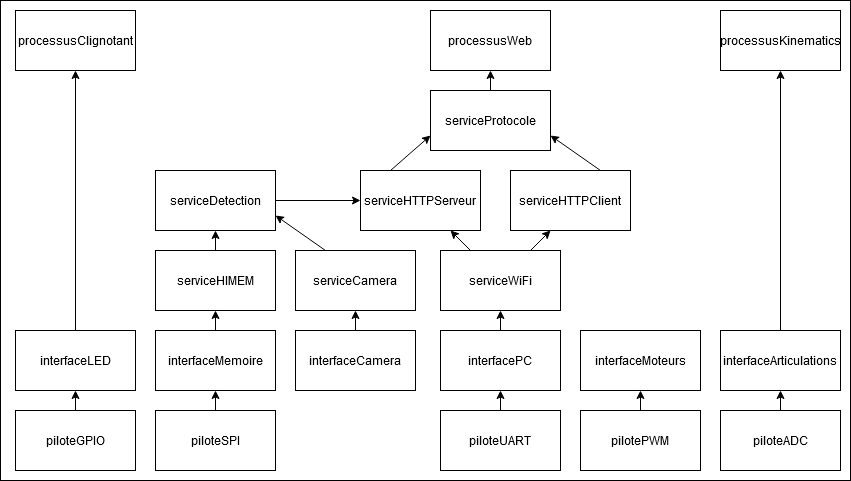

The diagram above was exported from draw.io. Its source (the exported page's mxGraphModel, read from the mxfile embedded in the PNG):
<mxGraphModel dx="1108" dy="479" grid="1" gridSize="10" guides="1" tooltips="1" connect="1" arrows="1" fold="1" page="1" pageScale="1" pageWidth="850" pageHeight="1100" math="0" shadow="0">
  <root>
    <mxCell id="U6DwOzgMG_lYWACa26dZ-0" />
    <mxCell id="U6DwOzgMG_lYWACa26dZ-1" parent="U6DwOzgMG_lYWACa26dZ-0" />
    <mxCell id="6kr7YoPCgyPERzuzTv95-32" value="" style="rounded=0;whiteSpace=wrap;html=1;" vertex="1" parent="U6DwOzgMG_lYWACa26dZ-1">
      <mxGeometry x="10" y="10" width="850" height="480" as="geometry" />
    </mxCell>
    <mxCell id="CsXzX_h-XKhd14ciJJky-0" value="serviceWiFi" style="rounded=0;whiteSpace=wrap;html=1;" vertex="1" parent="U6DwOzgMG_lYWACa26dZ-1">
      <mxGeometry x="450" y="260" width="120" height="60" as="geometry" />
    </mxCell>
    <mxCell id="nShkC2kAt3FgizHFOFgY-0" value="piloteADC" style="rounded=0;whiteSpace=wrap;html=1;" vertex="1" parent="U6DwOzgMG_lYWACa26dZ-1">
      <mxGeometry x="730" y="420" width="120" height="60" as="geometry" />
    </mxCell>
    <mxCell id="nShkC2kAt3FgizHFOFgY-1" value="piloteGPIO" style="rounded=0;whiteSpace=wrap;html=1;" vertex="1" parent="U6DwOzgMG_lYWACa26dZ-1">
      <mxGeometry x="25" y="420" width="120" height="60" as="geometry" />
    </mxCell>
    <mxCell id="nShkC2kAt3FgizHFOFgY-2" value="pilotePWM" style="rounded=0;whiteSpace=wrap;html=1;" vertex="1" parent="U6DwOzgMG_lYWACa26dZ-1">
      <mxGeometry x="590" y="420" width="120" height="60" as="geometry" />
    </mxCell>
    <mxCell id="nShkC2kAt3FgizHFOFgY-3" value="piloteSPI" style="rounded=0;whiteSpace=wrap;html=1;" vertex="1" parent="U6DwOzgMG_lYWACa26dZ-1">
      <mxGeometry x="165" y="420" width="120" height="60" as="geometry" />
    </mxCell>
    <mxCell id="nShkC2kAt3FgizHFOFgY-6" value="piloteUART" style="rounded=0;whiteSpace=wrap;html=1;" vertex="1" parent="U6DwOzgMG_lYWACa26dZ-1">
      <mxGeometry x="450" y="420" width="120" height="60" as="geometry" />
    </mxCell>
    <mxCell id="nShkC2kAt3FgizHFOFgY-8" value="&lt;div&gt;serviceHTTPServeur&lt;/div&gt;" style="rounded=0;whiteSpace=wrap;html=1;" vertex="1" parent="U6DwOzgMG_lYWACa26dZ-1">
      <mxGeometry x="370" y="180" width="120" height="60" as="geometry" />
    </mxCell>
    <mxCell id="nShkC2kAt3FgizHFOFgY-9" value="&lt;div&gt;serviceHTTPClient&lt;/div&gt;" style="rounded=0;whiteSpace=wrap;html=1;" vertex="1" parent="U6DwOzgMG_lYWACa26dZ-1">
      <mxGeometry x="520" y="180" width="120" height="60" as="geometry" />
    </mxCell>
    <mxCell id="nShkC2kAt3FgizHFOFgY-11" value="&lt;div&gt;serviceHIMEM&lt;/div&gt;" style="rounded=0;whiteSpace=wrap;html=1;" vertex="1" parent="U6DwOzgMG_lYWACa26dZ-1">
      <mxGeometry x="165" y="260" width="120" height="60" as="geometry" />
    </mxCell>
    <mxCell id="nShkC2kAt3FgizHFOFgY-12" value="interfaceArticulations" style="rounded=0;whiteSpace=wrap;html=1;" vertex="1" parent="U6DwOzgMG_lYWACa26dZ-1">
      <mxGeometry x="730" y="340" width="120" height="60" as="geometry" />
    </mxCell>
    <mxCell id="nShkC2kAt3FgizHFOFgY-13" value="interfaceLED" style="rounded=0;whiteSpace=wrap;html=1;" vertex="1" parent="U6DwOzgMG_lYWACa26dZ-1">
      <mxGeometry x="25" y="340" width="120" height="60" as="geometry" />
    </mxCell>
    <mxCell id="nShkC2kAt3FgizHFOFgY-14" value="interfaceMoteurs" style="rounded=0;whiteSpace=wrap;html=1;" vertex="1" parent="U6DwOzgMG_lYWACa26dZ-1">
      <mxGeometry x="590" y="340" width="120" height="60" as="geometry" />
    </mxCell>
    <mxCell id="nShkC2kAt3FgizHFOFgY-15" value="interfaceMemoire" style="rounded=0;whiteSpace=wrap;html=1;" vertex="1" parent="U6DwOzgMG_lYWACa26dZ-1">
      <mxGeometry x="165" y="340" width="120" height="60" as="geometry" />
    </mxCell>
    <mxCell id="nShkC2kAt3FgizHFOFgY-17" value="interfacePC" style="rounded=0;whiteSpace=wrap;html=1;" vertex="1" parent="U6DwOzgMG_lYWACa26dZ-1">
      <mxGeometry x="450" y="340" width="120" height="60" as="geometry" />
    </mxCell>
    <mxCell id="6kr7YoPCgyPERzuzTv95-0" value="processusClignotant" style="rounded=0;whiteSpace=wrap;html=1;" vertex="1" parent="U6DwOzgMG_lYWACa26dZ-1">
      <mxGeometry x="25" y="20" width="120" height="60" as="geometry" />
    </mxCell>
    <mxCell id="6kr7YoPCgyPERzuzTv95-2" value="serviceCamera" style="rounded=0;whiteSpace=wrap;html=1;" vertex="1" parent="U6DwOzgMG_lYWACa26dZ-1">
      <mxGeometry x="305" y="260" width="120" height="60" as="geometry" />
    </mxCell>
    <mxCell id="6kr7YoPCgyPERzuzTv95-4" value="serviceProtocole" style="rounded=0;whiteSpace=wrap;html=1;" vertex="1" parent="U6DwOzgMG_lYWACa26dZ-1">
      <mxGeometry x="440" y="100" width="120" height="60" as="geometry" />
    </mxCell>
    <mxCell id="6kr7YoPCgyPERzuzTv95-6" value="&lt;div&gt;processusKinematics&lt;/div&gt;" style="rounded=0;whiteSpace=wrap;html=1;" vertex="1" parent="U6DwOzgMG_lYWACa26dZ-1">
      <mxGeometry x="730" y="20" width="120" height="60" as="geometry" />
    </mxCell>
    <mxCell id="6kr7YoPCgyPERzuzTv95-7" value="interfaceCamera" style="rounded=0;whiteSpace=wrap;html=1;" vertex="1" parent="U6DwOzgMG_lYWACa26dZ-1">
      <mxGeometry x="305" y="340" width="120" height="60" as="geometry" />
    </mxCell>
    <mxCell id="6kr7YoPCgyPERzuzTv95-8" value="" style="endArrow=classic;html=1;exitX=0.5;exitY=0;exitDx=0;exitDy=0;entryX=0.5;entryY=1;entryDx=0;entryDy=0;" edge="1" parent="U6DwOzgMG_lYWACa26dZ-1" source="nShkC2kAt3FgizHFOFgY-6" target="nShkC2kAt3FgizHFOFgY-17">
      <mxGeometry width="50" height="50" relative="1" as="geometry">
        <mxPoint x="530" y="300" as="sourcePoint" />
        <mxPoint x="580" y="250" as="targetPoint" />
      </mxGeometry>
    </mxCell>
    <mxCell id="6kr7YoPCgyPERzuzTv95-9" value="" style="endArrow=classic;html=1;exitX=0.5;exitY=0;exitDx=0;exitDy=0;" edge="1" parent="U6DwOzgMG_lYWACa26dZ-1" source="nShkC2kAt3FgizHFOFgY-3" target="nShkC2kAt3FgizHFOFgY-15">
      <mxGeometry width="50" height="50" relative="1" as="geometry">
        <mxPoint x="385" y="300" as="sourcePoint" />
        <mxPoint x="435" y="250" as="targetPoint" />
      </mxGeometry>
    </mxCell>
    <mxCell id="6kr7YoPCgyPERzuzTv95-10" value="" style="endArrow=classic;html=1;exitX=0.5;exitY=0;exitDx=0;exitDy=0;entryX=0.5;entryY=1;entryDx=0;entryDy=0;" edge="1" parent="U6DwOzgMG_lYWACa26dZ-1" source="nShkC2kAt3FgizHFOFgY-0" target="nShkC2kAt3FgizHFOFgY-12">
      <mxGeometry width="50" height="50" relative="1" as="geometry">
        <mxPoint x="530" y="300" as="sourcePoint" />
        <mxPoint x="580" y="250" as="targetPoint" />
      </mxGeometry>
    </mxCell>
    <mxCell id="6kr7YoPCgyPERzuzTv95-11" value="" style="endArrow=classic;html=1;exitX=0.5;exitY=0;exitDx=0;exitDy=0;entryX=0.5;entryY=1;entryDx=0;entryDy=0;" edge="1" parent="U6DwOzgMG_lYWACa26dZ-1" source="nShkC2kAt3FgizHFOFgY-2" target="nShkC2kAt3FgizHFOFgY-14">
      <mxGeometry width="50" height="50" relative="1" as="geometry">
        <mxPoint x="530" y="300" as="sourcePoint" />
        <mxPoint x="580" y="250" as="targetPoint" />
      </mxGeometry>
    </mxCell>
    <mxCell id="6kr7YoPCgyPERzuzTv95-12" value="" style="endArrow=classic;html=1;exitX=0.5;exitY=0;exitDx=0;exitDy=0;entryX=0.5;entryY=1;entryDx=0;entryDy=0;" edge="1" parent="U6DwOzgMG_lYWACa26dZ-1" source="nShkC2kAt3FgizHFOFgY-1" target="nShkC2kAt3FgizHFOFgY-13">
      <mxGeometry width="50" height="50" relative="1" as="geometry">
        <mxPoint x="385" y="300" as="sourcePoint" />
        <mxPoint x="435" y="250" as="targetPoint" />
      </mxGeometry>
    </mxCell>
    <mxCell id="6kr7YoPCgyPERzuzTv95-13" value="&lt;div&gt;serviceDetection&lt;/div&gt;" style="rounded=0;whiteSpace=wrap;html=1;" vertex="1" parent="U6DwOzgMG_lYWACa26dZ-1">
      <mxGeometry x="165" y="180" width="120" height="60" as="geometry" />
    </mxCell>
    <mxCell id="6kr7YoPCgyPERzuzTv95-14" value="" style="endArrow=classic;html=1;exitX=0.5;exitY=0;exitDx=0;exitDy=0;entryX=0.5;entryY=1;entryDx=0;entryDy=0;" edge="1" parent="U6DwOzgMG_lYWACa26dZ-1" source="nShkC2kAt3FgizHFOFgY-17" target="CsXzX_h-XKhd14ciJJky-0">
      <mxGeometry width="50" height="50" relative="1" as="geometry">
        <mxPoint x="530" y="300" as="sourcePoint" />
        <mxPoint x="580" y="250" as="targetPoint" />
      </mxGeometry>
    </mxCell>
    <mxCell id="6kr7YoPCgyPERzuzTv95-15" value="" style="endArrow=classic;html=1;exitX=0.5;exitY=0;exitDx=0;exitDy=0;entryX=0.5;entryY=1;entryDx=0;entryDy=0;" edge="1" parent="U6DwOzgMG_lYWACa26dZ-1" source="nShkC2kAt3FgizHFOFgY-15" target="nShkC2kAt3FgizHFOFgY-11">
      <mxGeometry width="50" height="50" relative="1" as="geometry">
        <mxPoint x="385" y="300" as="sourcePoint" />
        <mxPoint x="435" y="250" as="targetPoint" />
      </mxGeometry>
    </mxCell>
    <mxCell id="6kr7YoPCgyPERzuzTv95-16" value="" style="endArrow=classic;html=1;exitX=0.5;exitY=0;exitDx=0;exitDy=0;entryX=0.5;entryY=1;entryDx=0;entryDy=0;" edge="1" parent="U6DwOzgMG_lYWACa26dZ-1" source="nShkC2kAt3FgizHFOFgY-13" target="6kr7YoPCgyPERzuzTv95-0">
      <mxGeometry width="50" height="50" relative="1" as="geometry">
        <mxPoint x="385" y="300" as="sourcePoint" />
        <mxPoint x="435" y="250" as="targetPoint" />
      </mxGeometry>
    </mxCell>
    <mxCell id="6kr7YoPCgyPERzuzTv95-17" value="&lt;div&gt;processusWeb&lt;br&gt;&lt;/div&gt;" style="rounded=0;whiteSpace=wrap;html=1;" vertex="1" parent="U6DwOzgMG_lYWACa26dZ-1">
      <mxGeometry x="440" y="20" width="120" height="60" as="geometry" />
    </mxCell>
    <mxCell id="6kr7YoPCgyPERzuzTv95-19" value="" style="endArrow=classic;html=1;exitX=0.5;exitY=0;exitDx=0;exitDy=0;entryX=0.5;entryY=1;entryDx=0;entryDy=0;" edge="1" parent="U6DwOzgMG_lYWACa26dZ-1" source="nShkC2kAt3FgizHFOFgY-11" target="6kr7YoPCgyPERzuzTv95-13">
      <mxGeometry width="50" height="50" relative="1" as="geometry">
        <mxPoint x="385" y="180" as="sourcePoint" />
        <mxPoint x="435" y="130" as="targetPoint" />
      </mxGeometry>
    </mxCell>
    <mxCell id="6kr7YoPCgyPERzuzTv95-20" value="" style="endArrow=classic;html=1;exitX=0.25;exitY=0;exitDx=0;exitDy=0;entryX=0.75;entryY=1;entryDx=0;entryDy=0;" edge="1" parent="U6DwOzgMG_lYWACa26dZ-1" source="CsXzX_h-XKhd14ciJJky-0" target="nShkC2kAt3FgizHFOFgY-8">
      <mxGeometry width="50" height="50" relative="1" as="geometry">
        <mxPoint x="530" y="180" as="sourcePoint" />
        <mxPoint x="580" y="130" as="targetPoint" />
      </mxGeometry>
    </mxCell>
    <mxCell id="6kr7YoPCgyPERzuzTv95-21" value="" style="endArrow=classic;html=1;exitX=0.75;exitY=0;exitDx=0;exitDy=0;" edge="1" parent="U6DwOzgMG_lYWACa26dZ-1" source="CsXzX_h-XKhd14ciJJky-0">
      <mxGeometry width="50" height="50" relative="1" as="geometry">
        <mxPoint x="530" y="180" as="sourcePoint" />
        <mxPoint x="560" y="240" as="targetPoint" />
      </mxGeometry>
    </mxCell>
    <mxCell id="6kr7YoPCgyPERzuzTv95-22" value="" style="endArrow=classic;html=1;entryX=0.5;entryY=1;entryDx=0;entryDy=0;exitX=0.5;exitY=0;exitDx=0;exitDy=0;" edge="1" parent="U6DwOzgMG_lYWACa26dZ-1" source="nShkC2kAt3FgizHFOFgY-12" target="6kr7YoPCgyPERzuzTv95-6">
      <mxGeometry width="50" height="50" relative="1" as="geometry">
        <mxPoint x="530" y="240" as="sourcePoint" />
        <mxPoint x="580" y="190" as="targetPoint" />
      </mxGeometry>
    </mxCell>
    <mxCell id="6kr7YoPCgyPERzuzTv95-23" value="" style="endArrow=classic;html=1;exitX=1;exitY=0.5;exitDx=0;exitDy=0;entryX=0;entryY=0.5;entryDx=0;entryDy=0;" edge="1" parent="U6DwOzgMG_lYWACa26dZ-1" source="6kr7YoPCgyPERzuzTv95-13" target="nShkC2kAt3FgizHFOFgY-8">
      <mxGeometry width="50" height="50" relative="1" as="geometry">
        <mxPoint x="470" y="300" as="sourcePoint" />
        <mxPoint x="520" y="250" as="targetPoint" />
      </mxGeometry>
    </mxCell>
    <mxCell id="6kr7YoPCgyPERzuzTv95-24" value="" style="endArrow=classic;html=1;entryX=0;entryY=0.75;entryDx=0;entryDy=0;exitX=0.25;exitY=0;exitDx=0;exitDy=0;" edge="1" parent="U6DwOzgMG_lYWACa26dZ-1" source="nShkC2kAt3FgizHFOFgY-8" target="6kr7YoPCgyPERzuzTv95-4">
      <mxGeometry width="50" height="50" relative="1" as="geometry">
        <mxPoint x="590" y="300" as="sourcePoint" />
        <mxPoint x="640" y="250" as="targetPoint" />
      </mxGeometry>
    </mxCell>
    <mxCell id="6kr7YoPCgyPERzuzTv95-25" value="" style="endArrow=classic;html=1;entryX=1;entryY=0.75;entryDx=0;entryDy=0;exitX=0.75;exitY=0;exitDx=0;exitDy=0;" edge="1" parent="U6DwOzgMG_lYWACa26dZ-1" source="nShkC2kAt3FgizHFOFgY-9" target="6kr7YoPCgyPERzuzTv95-4">
      <mxGeometry width="50" height="50" relative="1" as="geometry">
        <mxPoint x="590" y="300" as="sourcePoint" />
        <mxPoint x="640" y="250" as="targetPoint" />
      </mxGeometry>
    </mxCell>
    <mxCell id="6kr7YoPCgyPERzuzTv95-27" value="" style="endArrow=classic;html=1;entryX=0.5;entryY=1;entryDx=0;entryDy=0;exitX=0.5;exitY=0;exitDx=0;exitDy=0;" edge="1" parent="U6DwOzgMG_lYWACa26dZ-1" source="6kr7YoPCgyPERzuzTv95-4" target="6kr7YoPCgyPERzuzTv95-17">
      <mxGeometry width="50" height="50" relative="1" as="geometry">
        <mxPoint x="590" y="300" as="sourcePoint" />
        <mxPoint x="640" y="250" as="targetPoint" />
      </mxGeometry>
    </mxCell>
    <mxCell id="6kr7YoPCgyPERzuzTv95-28" value="" style="endArrow=classic;html=1;entryX=0.5;entryY=1;entryDx=0;entryDy=0;" edge="1" parent="U6DwOzgMG_lYWACa26dZ-1" source="6kr7YoPCgyPERzuzTv95-7" target="6kr7YoPCgyPERzuzTv95-2">
      <mxGeometry width="50" height="50" relative="1" as="geometry">
        <mxPoint x="175" y="300" as="sourcePoint" />
        <mxPoint x="225" y="250" as="targetPoint" />
      </mxGeometry>
    </mxCell>
    <mxCell id="6kr7YoPCgyPERzuzTv95-31" value="" style="endArrow=classic;html=1;entryX=1;entryY=0.75;entryDx=0;entryDy=0;exitX=0.25;exitY=0;exitDx=0;exitDy=0;" edge="1" parent="U6DwOzgMG_lYWACa26dZ-1" source="6kr7YoPCgyPERzuzTv95-2" target="6kr7YoPCgyPERzuzTv95-13">
      <mxGeometry width="50" height="50" relative="1" as="geometry">
        <mxPoint x="375" y="230" as="sourcePoint" />
        <mxPoint x="505" y="300" as="targetPoint" />
      </mxGeometry>
    </mxCell>
  </root>
</mxGraphModel>